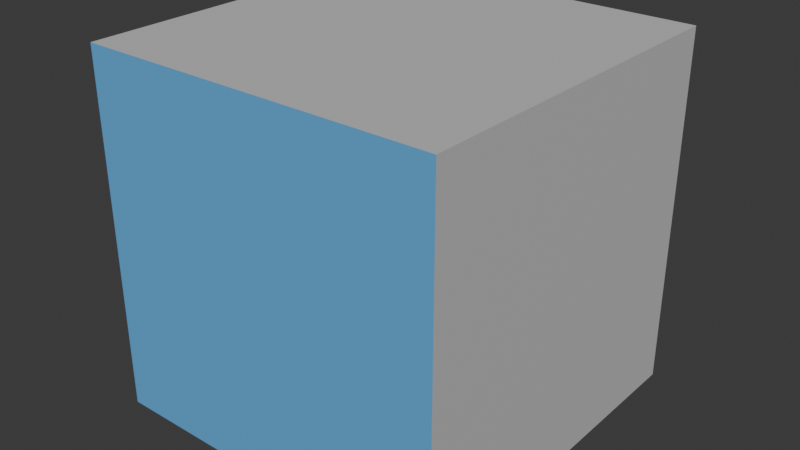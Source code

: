 # Source: calibration_1m.blend  (saved by Blender 5.1.30; exported with 4.5.12 LTS)
import bpy
from mathutils import Matrix  # noqa: F401  (used for matrix-valued properties, if any)

bpy.ops.wm.read_factory_settings(use_empty=True)
scene = bpy.context.scene
scene.name = 'Scene'

# ---- collections
col_collection = bpy.data.collections.new('Collection'); scene.collection.children.link(col_collection)

# ---- materials (node trees are filled in below, after node groups)
mat_mat_calibration_neutral = bpy.data.materials.new('MAT_calibration_neutral')
mat_mat_calibration_neutral.use_backface_culling = True
mat_mat_calibration_neutral.diffuse_color = (0.55, 0.55, 0.55, 1.0)
mat_mat_calibration_front = bpy.data.materials.new('MAT_calibration_front')
mat_mat_calibration_front.use_backface_culling = True
mat_mat_calibration_front.diffuse_color = (0.12, 0.42, 0.8, 1.0)

# ---- material node trees
mat_mat_calibration_neutral.use_nodes = True; mat_mat_calibration_neutral.node_tree.nodes.clear()
_N = mat_mat_calibration_neutral.node_tree.nodes; _L = mat_mat_calibration_neutral.node_tree.links
n0 = _N.new('ShaderNodeBsdfPrincipled'); n0.name = 'BSDF Principista'; n0.location = (10, 300)
n0.inputs[0].default_value = (0.55, 0.55, 0.55, 1.0)
n0.inputs[2].default_value = 0.8
n1 = _N.new('ShaderNodeOutputMaterial'); n1.name = 'Material'; n1.location = (300, 300)
_L.new(n0.outputs[0], n1.inputs[0])
n1.is_active_output = True
mat_mat_calibration_front.use_nodes = True; mat_mat_calibration_front.node_tree.nodes.clear()
_N = mat_mat_calibration_front.node_tree.nodes; _L = mat_mat_calibration_front.node_tree.links
n0 = _N.new('ShaderNodeBsdfPrincipled'); n0.name = 'BSDF Principista'; n0.location = (10, 300)
n0.inputs[0].default_value = (0.12, 0.42, 0.8, 1.0)
n0.inputs[2].default_value = 0.65
n1 = _N.new('ShaderNodeOutputMaterial'); n1.name = 'Material'; n1.location = (300, 300)
_L.new(n0.outputs[0], n1.inputs[0])
n1.is_active_output = True

# ---- world
world_world = bpy.data.worlds.new('World'); scene.world = world_world
world_world.use_nodes = True; world_world.node_tree.nodes.clear()
_N = world_world.node_tree.nodes; _L = world_world.node_tree.links
n0 = _N.new('ShaderNodeOutputWorld'); n0.name = 'World Output'; n0.location = (200, 100)
n1 = _N.new('ShaderNodeBackground'); n1.name = 'Background'; n1.location = (-200, 100)
n1.inputs[0].default_value = (0.05088, 0.05088, 0.05088, 1.0)
_L.new(n1.outputs[0], n0.inputs[0])
n0.is_active_output = True
world_world.color = (0.05088, 0.05088, 0.05088)
world_world.sun_shadow_jitter_overblur = 0.0

# ---- meshes
me_msh_calibration_1m_body = bpy.data.meshes.new('MSH_calibration_1m_body')
me_msh_calibration_1m_body.from_pydata([(0.5, 0.5, 0.0), (0.5, 0.5, 1.0), (0.5, -0.5, 1.0), (0.5, -0.5, 0.0), (-0.5, -0.5, 0.0), (-0.5, -0.5, 1.0), (-0.5, 0.5, 1.0), (-0.5, 0.5, 0.0), (-0.5, 0.5, 1.0), (-0.5, -0.5, 1.0), (0.5, -0.5, 1.0), (0.5, 0.5, 1.0), (-0.5, -0.5, 0.0), (-0.5, 0.5, 0.0), (0.5, 0.5, 0.0), (0.5, -0.5, 0.0), (0.5, 0.5, 0.0), (-0.5, 0.5, 0.0), (-0.5, 0.5, 1.0), (0.5, 0.5, 1.0), (-0.5, -0.5, 0.0), (0.5, -0.5, 0.0), (0.5, -0.5, 1.0), (-0.5, -0.5, 1.0)], [], [(0, 1, 2), (0, 2, 3), (4, 5, 6), (4, 6, 7), (8, 9, 10), (8, 10, 11), (12, 13, 14), (12, 14, 15), (16, 17, 18), (16, 18, 19), (20, 21, 22), (20, 22, 23)])
me_msh_calibration_1m_body.polygons.foreach_set('material_index', [0, 0, 0, 0, 0, 0, 0, 0, 0, 0, 1, 1])
me_msh_calibration_1m_body.materials.append(mat_mat_calibration_neutral)
me_msh_calibration_1m_body.materials.append(mat_mat_calibration_front)
me_msh_calibration_1m_body.update()
me_msh_calibration_1m_body.normals_split_custom_set([tuple(v) for v in zip(*[iter([1.0, 0.0, 0.0, 1.0, 0.0, 0.0, 1.0, 0.0, 0.0, 1.0, 0.0, 0.0, 1.0, 0.0, 0.0, 1.0, 0.0, 0.0, -1.0, 0.0, 0.0, -1.0, 0.0, 0.0, -1.0, 0.0, 0.0, -1.0, 0.0, 0.0, -1.0, 0.0, 0.0, -1.0, 0.0, 0.0, 0.0, 0.0, 1.0, 0.0, 0.0, 1.0, 0.0, 0.0, 1.0, 0.0, 0.0, 1.0, 0.0, 0.0, 1.0, 0.0, 0.0, 1.0, 0.0, 0.0, -1.0, 0.0, 0.0, -1.0, 0.0, 0.0, -1.0, 0.0, 0.0, -1.0, 0.0, 0.0, -1.0, 0.0, 0.0, -1.0, 0.0, 1.0, 0.0, 0.0, 1.0, 0.0, 0.0, 1.0, 0.0, 0.0, 1.0, 0.0, 0.0, 1.0, 0.0, 0.0, 1.0, 0.0, 0.0, -1.0, 0.0, 0.0, -1.0, 0.0, 0.0, -1.0, 0.0, 0.0, -1.0, 0.0, 0.0, -1.0, 0.0, 0.0, -1.0, 0.0])] * 3)])

# ---- objects
ob_vis_calibration_1m = bpy.data.objects.new('VIS_calibration_1m', None)
ob_msh_calibration_1m_body = bpy.data.objects.new('MSH_calibration_1m_body', me_msh_calibration_1m_body)

# ---- transforms, parenting, visibility, modifiers, constraints
ob_vis_calibration_1m.location = (0.0, 0.0, 0.0)
ob_vis_calibration_1m.rotation_mode = 'QUATERNION'
ob_vis_calibration_1m.rotation_quaternion = (1.0, 0.0, 0.0, 0.0)
ob_vis_calibration_1m.empty_display_size = 0.001
ob_msh_calibration_1m_body.parent = ob_vis_calibration_1m
ob_msh_calibration_1m_body.location = (0.0, 0.0, 0.0)
ob_msh_calibration_1m_body.rotation_mode = 'QUATERNION'
ob_msh_calibration_1m_body.rotation_quaternion = (1.0, 0.0, 0.0, 0.0)

# ---- collection membership
col_collection.objects.link(ob_vis_calibration_1m)
col_collection.objects.link(ob_msh_calibration_1m_body)

# ---- scene / render settings (as saved in the file)
scene.frame_start = 1; scene.frame_end = 250; scene.frame_set(1)
scene.render.engine = 'BLENDER_EEVEE_NEXT'
scene.render.bake_bias = 0.0
scene.render.bake_samples = 0
scene.cycles.sampling_pattern = 'TABULATED_SOBOL'
scene.eevee.use_volume_custom_range = False
bpy.context.view_layer.update()

# ---- added for rendering (the .blend has no active camera and no usable light): camera, sun
cam_auto = bpy.data.cameras.new('AutoCamera')
cam_auto.lens = 50.0
cam_auto.sensor_width = 36.0
cam_auto.clip_end = 1000.0
ob_auto_camera = bpy.data.objects.new('AutoCamera', cam_auto)
scene.collection.objects.link(ob_auto_camera)
ob_auto_camera.location = (1.60254, -1.92304, 1.78203)
ob_auto_camera.rotation_euler = (1.09748, -7.21219e-08, 0.694738)
scene.camera = ob_auto_camera
light_auto_sun = bpy.data.lights.new('AutoSun', 'SUN')
light_auto_sun.energy = 3.0
light_auto_sun.angle = 0.0523599
ob_auto_sun = bpy.data.objects.new('AutoSun', light_auto_sun)
scene.collection.objects.link(ob_auto_sun)
ob_auto_sun.rotation_euler = (0.872665, 0.174533, 0.523599)
bpy.context.view_layer.update()
